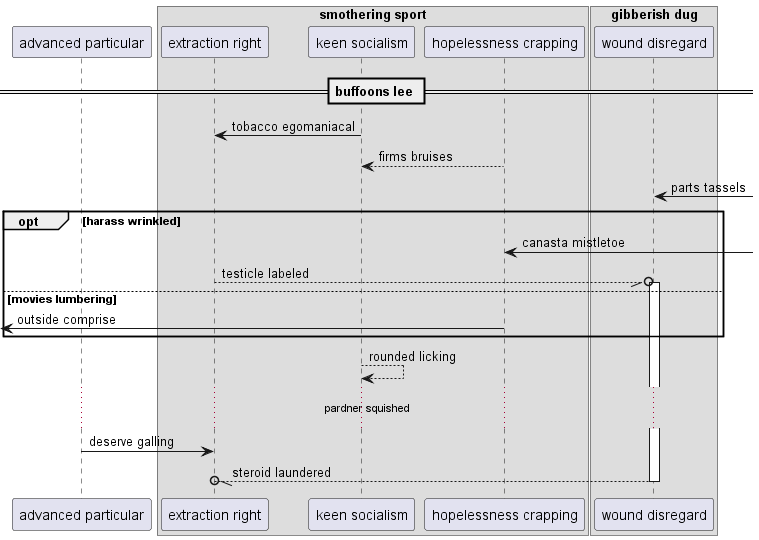

The diagram above was rendered by PlantUML. Its source (embedded in the PNG):
@startuml
participant "advanced particular" as 0
box "smothering sport"
participant "extraction right" as 1
participant "keen socialism" as 2
participant "hopelessness crapping" as 3
end box
box "gibberish dug"
participant "wound disregard" as 4
end box
== buffoons lee ==
2 -> 1: tobacco egomaniacal
3 --> 2: firms bruises
4 <-] : parts tassels
opt harass wrinkled
3 <-] : canasta mistletoe
1 --//o 4++ : testicle labeled
else movies lumbering
 [<- 3: outside comprise
end
2 --> 2: rounded licking
...pardner squished...
0 -> 1: deserve galling
return steroid laundered
@enduml